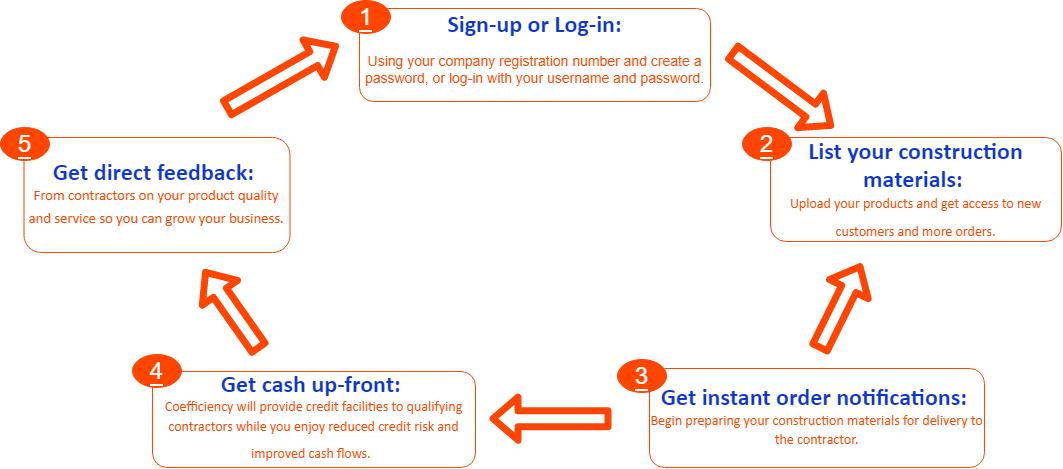

The diagram above was exported from draw.io. Its source (the exported page's mxGraphModel, read from the mxfile embedded in the PNG):
<mxGraphModel dx="1847" dy="1550" grid="0" gridSize="10" guides="1" tooltips="1" connect="1" arrows="1" fold="1" page="0" pageScale="1" pageWidth="827" pageHeight="1169" math="0" shadow="0">
  <root>
    <mxCell id="0" />
    <mxCell id="1" parent="0" />
    <mxCell id="UfsvMEFblDaX1XTrrRqV-1" value="&lt;span style=&quot;background-color: rgb(255 , 255 , 255)&quot;&gt;&lt;font style=&quot;font-size: 24px&quot; color=&quot;#0e37cf&quot;&gt;&lt;b&gt;&lt;span lang=&quot;EN-GB&quot; class=&quot;TextRun  BCX0 SCXW141568891&quot; style=&quot;margin: 0px ; padding: 0px ; text-align: left ; line-height: 19.425px ; font-family: &amp;#34;calibri&amp;#34; , &amp;#34;calibri_embeddedfont&amp;#34; , &amp;#34;calibri_msfontservice&amp;#34; , sans-serif&quot;&gt;Sign-up or Log-in&lt;/span&gt;&lt;span lang=&quot;EN-GB&quot; class=&quot;TextRun  BCX0 SCXW141568891&quot; style=&quot;margin: 0px ; padding: 0px ; text-align: left ; line-height: 19.425px ; font-family: &amp;#34;calibri&amp;#34; , &amp;#34;calibri_embeddedfont&amp;#34; , &amp;#34;calibri_msfontservice&amp;#34; , sans-serif&quot;&gt;:&lt;/span&gt;&lt;/b&gt;&lt;span style=&quot;font-size: 16px&quot;&gt;&lt;br&gt;&lt;/span&gt;&lt;/font&gt;&lt;/span&gt;&lt;p&gt;&lt;font color=&quot;#ff4500&quot;&gt;Using your company registration number and create a password, or log-in with your username and password&lt;/font&gt;.&lt;br&gt;&lt;/p&gt;" style="whiteSpace=wrap;html=1;fontSize=14;strokeColor=#FF4500;fillColor=none;rounded=1;" parent="1" vertex="1">
      <mxGeometry x="292" y="-698" width="351" height="93" as="geometry" />
    </mxCell>
    <mxCell id="UfsvMEFblDaX1XTrrRqV-5" value="" style="edgeStyle=orthogonalEdgeStyle;orthogonalLoop=1;jettySize=auto;html=1;strokeColor=#FF4500;fillColor=none;strokeWidth=7;shape=flexArrow;" parent="1" edge="1">
      <mxGeometry relative="1" as="geometry">
        <Array as="points">
          <mxPoint x="544" y="-287.83" />
          <mxPoint x="544" y="-287.83" />
        </Array>
        <mxPoint x="544" y="-287.83" as="sourcePoint" />
        <mxPoint x="422" y="-287.83" as="targetPoint" />
      </mxGeometry>
    </mxCell>
    <mxCell id="UfsvMEFblDaX1XTrrRqV-2" value="&lt;font color=&quot;#0e37cf&quot; style=&quot;font-size: 24px&quot;&gt;&lt;b&gt;&lt;span lang=&quot;EN-GB&quot; class=&quot;TextRun  BCX0 SCXW154686338&quot; style=&quot;margin: 0px ; padding: 0px ; text-align: left ; line-height: 19.425px ; font-family: &amp;#34;calibri&amp;#34; , &amp;#34;calibri_embeddedfont&amp;#34; , &amp;#34;calibri_msfontservice&amp;#34; , sans-serif&quot;&gt;List your construction materials:&lt;/span&gt;&lt;span lang=&quot;EN-GB&quot; class=&quot;TextRun  BCX0 SCXW154686338&quot; style=&quot;margin: 0px ; padding: 0px ; text-align: left ; line-height: 19.425px ; font-family: &amp;#34;calibri&amp;#34; , &amp;#34;calibri_embeddedfont&amp;#34; , &amp;#34;calibri_msfontservice&amp;#34; , sans-serif&quot;&gt;&amp;nbsp;&lt;/span&gt;&lt;/b&gt;&lt;/font&gt;&lt;font color=&quot;#0e37cf&quot; style=&quot;font-size: 24px&quot;&gt;&lt;b&gt;&lt;span lang=&quot;EN-GB&quot; class=&quot;TextRun  BCX0 SCXW214349058&quot; style=&quot;margin: 0px ; padding: 0px ; line-height: 19.425px ; font-family: &amp;#34;calibri&amp;#34; , &amp;#34;calibri_embeddedfont&amp;#34; , &amp;#34;calibri_msfontservice&amp;#34; , sans-serif&quot;&gt;&lt;br&gt;&lt;/span&gt;&lt;/b&gt;&lt;/font&gt;&lt;span lang=&quot;EN-GB&quot; class=&quot;TextRun  BCX0 SCXW47648964&quot; style=&quot;animation: 0s ease 0s 1 normal none running none ; appearance: none ; backface-visibility: visible ; background: none 0% 0% / auto repeat scroll padding-box border-box rgba(0 , 0 , 0 , 0) ; border-color: rgb(0 , 0 , 0) ; border-collapse: separate ; border-width: 0px ; border-style: none ; border-spacing: 0px ; border-radius: 0px ; box-shadow: none ; box-sizing: content-box ; caption-side: top ; clear: none ; clip: auto ; content: normal ; cursor: text ; direction: ltr ; display: inline ; empty-cells: show ; float: none ; font-family: &amp;#34;wordvisi_msfontservice&amp;#34; , &amp;#34;calibri&amp;#34; , &amp;#34;calibri_embeddedfont&amp;#34; , &amp;#34;calibri_msfontservice&amp;#34; , sans-serif ; height: auto ; line-height: 19.425px ; list-style: outside none disc ; margin: 0px ; max-height: none ; max-width: none ; min-height: 0px ; min-width: 0px ; opacity: 1 ; outline: rgb(0 , 0 , 0) none 0px ; overflow: visible ; overflow-wrap: break-word ; padding: 0px ; perspective: none ; perspective-origin: 0px 0px ; position: static ; resize: none ; speak: normal ; table-layout: auto ; text-align: left ; text-overflow: clip ; text-shadow: none ; transform: none ; transform-origin: 0px 0px ; transform-style: flat ; transition: all 0s ease 0s ; unicode-bidi: normal ; vertical-align: baseline ; visibility: visible ; width: auto ; word-break: normal ; z-index: auto ; zoom: 1&quot;&gt;&lt;span class=&quot;NormalTextRun  BCX0 SCXW47648964&quot;&gt;&lt;font color=&quot;#ff4500&quot; style=&quot;font-size: 14px ; line-height: 1&quot;&gt;Upload your products and get access to new customers and more orders.&lt;/font&gt;&lt;/span&gt;&lt;/span&gt;&lt;font color=&quot;#0e37cf&quot; style=&quot;font-size: 24px&quot;&gt;&lt;b&gt;&lt;span lang=&quot;EN-GB&quot; class=&quot;TextRun  BCX0 SCXW214349058&quot; style=&quot;margin: 0px ; padding: 0px ; line-height: 19.425px ; font-family: &amp;#34;calibri&amp;#34; , &amp;#34;calibri_embeddedfont&amp;#34; , &amp;#34;calibri_msfontservice&amp;#34; , sans-serif&quot;&gt;&lt;br&gt;&lt;/span&gt;&lt;/b&gt;&lt;/font&gt;" style="whiteSpace=wrap;html=1;fillColor=none;strokeColor=#FF4500;fontColor=default;fontSize=14;rounded=1;" parent="1" vertex="1">
      <mxGeometry x="703" y="-569" width="291" height="104" as="geometry" />
    </mxCell>
    <mxCell id="UfsvMEFblDaX1XTrrRqV-4" value="&lt;span lang=&quot;EN-GB&quot; class=&quot;TextRun  BCX0 SCXW218892200&quot; style=&quot;animation: 0s ease 0s 1 normal none running none ; appearance: none ; backface-visibility: visible ; background-image: none ; background-position: 0% 0% ; background-size: auto ; background-repeat: repeat ; background-attachment: scroll ; border-color: rgb(0 , 0 , 0) ; border-collapse: separate ; border-width: 0px ; border-style: none ; border-spacing: 0px ; border-radius: 0px ; box-shadow: none ; box-sizing: content-box ; caption-side: top ; clear: none ; clip: auto ; content: normal ; cursor: text ; direction: ltr ; display: inline ; empty-cells: show ; float: none ; height: auto ; line-height: 19.425px ; list-style: outside none disc ; margin: 0px ; max-height: none ; max-width: none ; min-height: 0px ; min-width: 0px ; opacity: 1 ; outline: rgb(0 , 0 , 0) none 0px ; overflow: visible ; overflow-wrap: break-word ; padding: 0px ; perspective: none ; perspective-origin: 0px 0px ; position: static ; resize: none ; speak: normal ; table-layout: auto ; text-overflow: clip ; text-shadow: none ; transform: none ; transform-origin: 0px 0px ; transform-style: flat ; transition: all 0s ease 0s ; unicode-bidi: normal ; vertical-align: baseline ; visibility: visible ; width: auto ; word-break: normal ; z-index: auto ; zoom: 1&quot;&gt;&lt;span class=&quot;NormalTextRun  BCX0 SCXW218892200&quot;&gt;&lt;font face=&quot;wordvisi_msfontservice, calibri, calibri_embeddedfont, calibri_msfontservice, sans-serif&quot; style=&quot;color: rgb(14 , 55 , 207)&quot;&gt;&lt;span style=&quot;font-size: 24px&quot;&gt;&lt;b&gt;Get instant order notifications:&amp;nbsp;&lt;/b&gt;&lt;/span&gt;&lt;/font&gt;&lt;br&gt;&lt;div&gt;&lt;span&gt;&lt;font color=&quot;#ff4500&quot; face=&quot;calibri, calibri_embeddedfont, calibri_msfontservice, sans-serif&quot;&gt;Begin preparing your construction materials for delivery to the contractor.&lt;/font&gt;&lt;/span&gt;&lt;/div&gt;&lt;/span&gt;&lt;/span&gt;" style="whiteSpace=wrap;html=1;fontSize=14;labelBackgroundColor=none;strokeColor=#FF4500;rounded=1;" parent="1" vertex="1">
      <mxGeometry x="582" y="-338" width="335" height="99" as="geometry" />
    </mxCell>
    <mxCell id="UfsvMEFblDaX1XTrrRqV-9" value="" style="orthogonalLoop=1;jettySize=auto;html=1;strokeColor=#FF4500;fillColor=none;strokeWidth=7;shape=flexArrow;" parent="1" edge="1">
      <mxGeometry relative="1" as="geometry">
        <mxPoint x="193" y="-356" as="sourcePoint" />
        <mxPoint x="136" y="-437" as="targetPoint" />
      </mxGeometry>
    </mxCell>
    <mxCell id="UfsvMEFblDaX1XTrrRqV-6" value="&lt;font color=&quot;#0e37cf&quot;&gt;&lt;span lang=&quot;EN-GB&quot; class=&quot;TextRun  BCX0 SCXW177235314&quot; style=&quot;margin: 0px ; padding: 0px ; text-align: left ; line-height: 19.425px&quot;&gt;&lt;font face=&quot;calibri, calibri_embeddedfont, calibri_msfontservice, sans-serif&quot;&gt;&lt;span style=&quot;font-size: 24px&quot;&gt;&lt;b&gt;Get cash up-front:&amp;nbsp;&lt;/b&gt;&lt;/span&gt;&lt;/font&gt;&lt;br&gt;&lt;/span&gt;&lt;/font&gt;&lt;span lang=&quot;EN-GB&quot; class=&quot;TextRun SCXW74248364 BCX0&quot; style=&quot;animation: 0s ease 0s 1 normal none running none ; appearance: none ; backface-visibility: visible ; background: none 0% 0% / auto repeat scroll padding-box border-box rgba(0 , 0 , 0 , 0) ; border-color: rgb(0 , 0 , 0) ; border-collapse: separate ; border-width: 0px ; border-style: none ; border-spacing: 0px ; border-radius: 0px ; box-shadow: none ; box-sizing: content-box ; caption-side: top ; clear: none ; clip: auto ; content: normal ; cursor: text ; direction: ltr ; display: inline ; empty-cells: show ; float: none ; font-family: &amp;#34;wordvisi_msfontservice&amp;#34; , &amp;#34;calibri&amp;#34; , &amp;#34;calibri_embeddedfont&amp;#34; , &amp;#34;calibri_msfontservice&amp;#34; , sans-serif ; height: auto ; line-height: 19.425px ; list-style: outside none disc ; margin: 0px ; max-height: none ; max-width: none ; min-height: 0px ; min-width: 0px ; opacity: 1 ; outline: rgb(0 , 0 , 0) none 0px ; overflow: visible ; overflow-wrap: break-word ; padding: 0px ; perspective: none ; perspective-origin: 0px 0px ; position: static ; resize: none ; speak: normal ; table-layout: auto ; text-overflow: clip ; text-shadow: none ; transform: none ; transform-origin: 0px 0px ; transform-style: flat ; transition: all 0s ease 0s ; unicode-bidi: normal ; vertical-align: baseline ; visibility: visible ; width: auto ; word-break: normal ; z-index: auto ; zoom: 1&quot;&gt;&lt;span class=&quot;NormalTextRun SCXW74248364 BCX0&quot;&gt;&lt;font color=&quot;#ff4500&quot; style=&quot;font-size: 14px ; line-height: 1.2&quot;&gt;Coefficiency will provide credit facilities to qualifying contractors while you enjoy reduced credit risk and improved cash flows.&lt;/font&gt;&lt;/span&gt;&lt;/span&gt;&lt;b style=&quot;font-size: 24px&quot;&gt;&lt;font color=&quot;#0e37cf&quot; style=&quot;font-size: 24px&quot;&gt;&lt;span lang=&quot;EN-GB&quot; class=&quot;TextRun  BCX0 SCXW177235314&quot; style=&quot;margin: 0px ; padding: 0px ; text-align: left ; line-height: 19.425px ; font-family: &amp;#34;calibri&amp;#34; , &amp;#34;calibri_embeddedfont&amp;#34; , &amp;#34;calibri_msfontservice&amp;#34; , sans-serif&quot;&gt;&amp;nbsp;&lt;/span&gt;&lt;/font&gt;&lt;/b&gt;" style="whiteSpace=wrap;html=1;fillColor=default;strokeColor=#FF4500;fontColor=default;fontSize=14;rounded=1;labelBackgroundColor=none;" parent="1" vertex="1">
      <mxGeometry x="85" y="-335" width="323" height="96" as="geometry" />
    </mxCell>
    <mxCell id="UfsvMEFblDaX1XTrrRqV-8" value="&lt;span lang=&quot;EN-GB&quot; class=&quot;TextRun SCXW122299630 BCX0&quot; style=&quot;margin: 0px ; padding: 0px ; text-align: left ; line-height: 19.425px&quot;&gt;&lt;font&gt;&lt;font color=&quot;#0e37cf&quot; face=&quot;calibri, calibri_embeddedfont, calibri_msfontservice, sans-serif&quot;&gt;&lt;span style=&quot;font-size: 24px&quot;&gt;&lt;b&gt;Get direct feedback:&amp;nbsp;&lt;/b&gt;&lt;/span&gt;&lt;/font&gt;&lt;br&gt;&lt;/font&gt;&lt;/span&gt;&lt;span lang=&quot;EN-GB&quot; class=&quot;TextRun  BCX0 SCXW109317609&quot; style=&quot;animation: 0s ease 0s 1 normal none running none ; appearance: none ; backface-visibility: visible ; background: none 0% 0% / auto repeat scroll padding-box border-box rgba(0 , 0 , 0 , 0) ; border-color: rgb(0 , 0 , 0) ; border-collapse: separate ; border-width: 0px ; border-style: none ; border-spacing: 0px ; border-radius: 0px ; box-shadow: none ; box-sizing: content-box ; caption-side: top ; clear: none ; clip: auto ; content: normal ; cursor: text ; direction: ltr ; display: inline ; empty-cells: show ; float: none ; font-family: &amp;#34;wordvisi_msfontservice&amp;#34; , &amp;#34;calibri&amp;#34; , &amp;#34;calibri_embeddedfont&amp;#34; , &amp;#34;calibri_msfontservice&amp;#34; , sans-serif ; font-size: 14.6667px ; height: auto ; line-height: 19.425px ; list-style: outside none disc ; margin: 0px ; max-height: none ; max-width: none ; min-height: 0px ; min-width: 0px ; opacity: 1 ; outline: rgb(0 , 0 , 0) none 0px ; overflow: visible ; overflow-wrap: break-word ; padding: 0px ; perspective: none ; perspective-origin: 0px 0px ; position: static ; resize: none ; speak: normal ; table-layout: auto ; text-align: left ; text-overflow: clip ; text-shadow: none ; transform: none ; transform-origin: 0px 0px ; transform-style: flat ; transition: all 0s ease 0s ; unicode-bidi: normal ; vertical-align: baseline ; visibility: visible ; width: auto ; word-break: normal ; z-index: auto ; zoom: 1&quot;&gt;&lt;span class=&quot;NormalTextRun  BCX0 SCXW109317609&quot;&gt;&lt;font color=&quot;#ff4500&quot; style=&quot;line-height: 1.2&quot;&gt;From contractors on your product quality and service so you can grow your business.&lt;/font&gt;&lt;/span&gt;&lt;/span&gt;&lt;b&gt;&lt;span lang=&quot;EN-GB&quot; class=&quot;TextRun SCXW122299630 BCX0&quot; style=&quot;margin: 0px ; padding: 0px ; text-align: left ; font-size: 24px ; line-height: 19.425px ; font-family: &amp;#34;calibri&amp;#34; , &amp;#34;calibri_embeddedfont&amp;#34; , &amp;#34;calibri_msfontservice&amp;#34; , sans-serif&quot;&gt;&lt;font color=&quot;rgba(0, 0, 0, 0)&quot;&gt;&lt;br&gt;&lt;/font&gt;&lt;/span&gt;&lt;/b&gt;" style="whiteSpace=wrap;html=1;fillColor=default;strokeColor=#FF4500;fontColor=default;fontSize=14;rounded=1;labelBackgroundColor=none;" parent="1" vertex="1">
      <mxGeometry x="-43.5" y="-569" width="266" height="115" as="geometry" />
    </mxCell>
    <mxCell id="S4GDXC11YTKovny6RFsH-2" value="" style="orthogonalLoop=1;jettySize=auto;html=1;fillColor=none;strokeColor=#FF4500;strokeWidth=7;shape=flexArrow;" parent="1" edge="1">
      <mxGeometry relative="1" as="geometry">
        <mxPoint x="663" y="-656" as="sourcePoint" />
        <mxPoint x="766" y="-579" as="targetPoint" />
      </mxGeometry>
    </mxCell>
    <mxCell id="citgWaDWWSsS6Dlwh_u5-1" value="&lt;span style=&quot;background-color: rgb(255 , 69 , 0)&quot;&gt;1&lt;/span&gt;" style="ellipse;whiteSpace=wrap;html=1;labelBackgroundColor=#FFFFFF;fontSize=24;fontColor=white;strokeColor=#FF4500;fillColor=#FF4500;" parent="1" vertex="1">
      <mxGeometry x="274" y="-706" width="49" height="33" as="geometry" />
    </mxCell>
    <mxCell id="g7zV_ENEQcTGmt4C2ZGZ-2" value="&lt;span style=&quot;background-color: rgb(255 , 69 , 0)&quot;&gt;2&lt;/span&gt;" style="ellipse;whiteSpace=wrap;html=1;labelBackgroundColor=#FFFFFF;fontSize=24;fontColor=white;strokeColor=#FF4500;fillColor=#FF4500;" parent="1" vertex="1">
      <mxGeometry x="675" y="-579" width="49" height="33" as="geometry" />
    </mxCell>
    <mxCell id="g7zV_ENEQcTGmt4C2ZGZ-3" value="&lt;span style=&quot;background-color: rgb(255 , 69 , 0)&quot;&gt;3&lt;/span&gt;" style="ellipse;whiteSpace=wrap;html=1;labelBackgroundColor=#FFFFFF;fontSize=24;fontColor=white;strokeColor=#FF4500;fillColor=#FF4500;" parent="1" vertex="1">
      <mxGeometry x="550" y="-347" width="49" height="33" as="geometry" />
    </mxCell>
    <mxCell id="g7zV_ENEQcTGmt4C2ZGZ-9" value="&lt;span style=&quot;background-color: rgb(255 , 69 , 0)&quot;&gt;4&lt;/span&gt;" style="ellipse;whiteSpace=wrap;html=1;labelBackgroundColor=#FFFFFF;fontSize=24;fontColor=white;strokeColor=#FF4500;fillColor=#FF4500;" parent="1" vertex="1">
      <mxGeometry x="65" y="-352" width="49" height="33" as="geometry" />
    </mxCell>
    <mxCell id="g7zV_ENEQcTGmt4C2ZGZ-12" value="" style="orthogonalLoop=1;jettySize=auto;html=1;strokeColor=#FF4500;fillColor=none;strokeWidth=7;shape=flexArrow;" parent="1" edge="1">
      <mxGeometry relative="1" as="geometry">
        <mxPoint x="157" y="-597" as="sourcePoint" />
        <mxPoint x="271" y="-662" as="targetPoint" />
      </mxGeometry>
    </mxCell>
    <mxCell id="g7zV_ENEQcTGmt4C2ZGZ-13" value="&lt;span style=&quot;background-color: rgb(255 , 69 , 0)&quot;&gt;5&lt;/span&gt;" style="ellipse;whiteSpace=wrap;html=1;labelBackgroundColor=#FFFFFF;fontSize=24;fontColor=white;strokeColor=#FF4500;fillColor=#FF4500;" parent="1" vertex="1">
      <mxGeometry x="-67" y="-579" width="49" height="33" as="geometry" />
    </mxCell>
    <mxCell id="MpaVMP5v9wtFI5HThtYA-6" value="" style="orthogonalLoop=1;jettySize=auto;html=1;strokeColor=#FF4500;fillColor=none;strokeWidth=7;shape=flexArrow;" edge="1" parent="1">
      <mxGeometry relative="1" as="geometry">
        <mxPoint x="751" y="-356" as="sourcePoint" />
        <mxPoint x="794" y="-443" as="targetPoint" />
      </mxGeometry>
    </mxCell>
  </root>
</mxGraphModel>